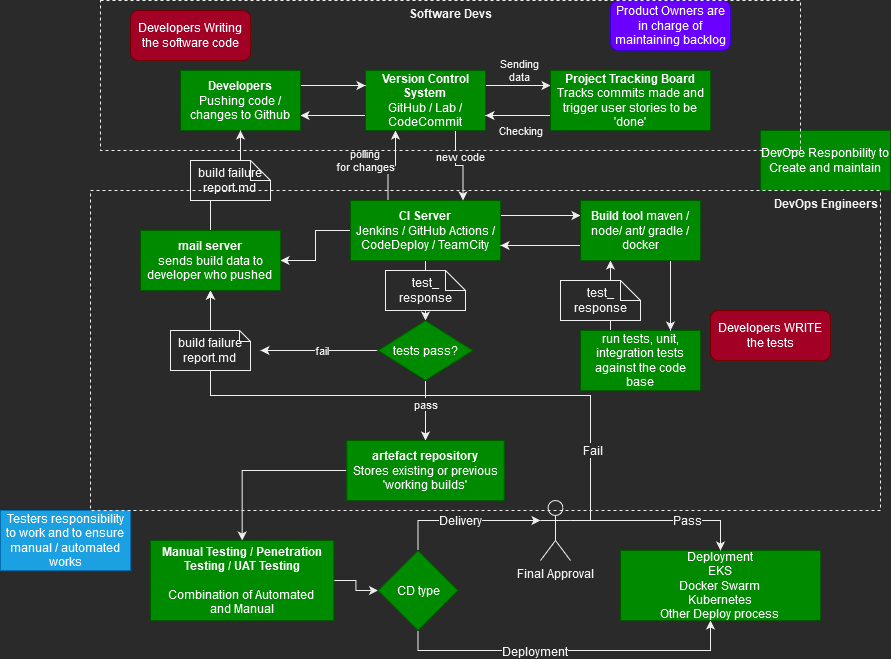

The diagram above was exported from draw.io. Its source (the exported page's mxGraphModel, read from the mxfile embedded in the PNG):
<mxGraphModel dx="2012" dy="627" grid="1" gridSize="10" guides="1" tooltips="1" connect="1" arrows="1" fold="1" page="1" pageScale="1" pageWidth="827" pageHeight="1169" math="0" shadow="0">
  <root>
    <mxCell id="0" />
    <mxCell id="1" parent="0" />
    <mxCell id="-_M4pdgHLLjO9G4FU8LU-55" style="edgeStyle=orthogonalEdgeStyle;rounded=0;orthogonalLoop=1;jettySize=auto;html=1;exitX=1;exitY=0.3333333333333333;exitDx=0;exitDy=0;exitPerimeter=0;entryX=0.5;entryY=1;entryDx=0;entryDy=0;fontSize=12;" edge="1" parent="1" source="-_M4pdgHLLjO9G4FU8LU-52" target="-_M4pdgHLLjO9G4FU8LU-33">
      <mxGeometry relative="1" as="geometry" />
    </mxCell>
    <mxCell id="-_M4pdgHLLjO9G4FU8LU-56" value="Fail" style="edgeLabel;html=1;align=center;verticalAlign=middle;resizable=0;points=[];fontSize=12;" vertex="1" connectable="0" parent="-_M4pdgHLLjO9G4FU8LU-55">
      <mxGeometry x="-0.6979" y="-2" relative="1" as="geometry">
        <mxPoint y="5" as="offset" />
      </mxGeometry>
    </mxCell>
    <mxCell id="-_M4pdgHLLjO9G4FU8LU-13" style="edgeStyle=orthogonalEdgeStyle;rounded=0;orthogonalLoop=1;jettySize=auto;html=1;exitX=0.25;exitY=0;exitDx=0;exitDy=0;entryX=0.25;entryY=1;entryDx=0;entryDy=0;" edge="1" parent="1" source="-_M4pdgHLLjO9G4FU8LU-1" target="-_M4pdgHLLjO9G4FU8LU-2">
      <mxGeometry relative="1" as="geometry" />
    </mxCell>
    <mxCell id="-_M4pdgHLLjO9G4FU8LU-15" value="&lt;div&gt;polling &lt;br&gt;&lt;/div&gt;&lt;div&gt;for changes&lt;br&gt;&lt;/div&gt;" style="edgeLabel;html=1;align=center;verticalAlign=middle;resizable=0;points=[];" vertex="1" connectable="0" parent="-_M4pdgHLLjO9G4FU8LU-13">
      <mxGeometry x="-0.3437" y="1" relative="1" as="geometry">
        <mxPoint x="-22" y="-15" as="offset" />
      </mxGeometry>
    </mxCell>
    <mxCell id="-_M4pdgHLLjO9G4FU8LU-21" style="edgeStyle=orthogonalEdgeStyle;rounded=0;orthogonalLoop=1;jettySize=auto;html=1;exitX=1;exitY=0.25;exitDx=0;exitDy=0;entryX=0;entryY=0.25;entryDx=0;entryDy=0;" edge="1" parent="1" source="-_M4pdgHLLjO9G4FU8LU-1" target="-_M4pdgHLLjO9G4FU8LU-20">
      <mxGeometry relative="1" as="geometry" />
    </mxCell>
    <mxCell id="-_M4pdgHLLjO9G4FU8LU-36" style="edgeStyle=orthogonalEdgeStyle;rounded=0;orthogonalLoop=1;jettySize=auto;html=1;" edge="1" parent="1" source="-_M4pdgHLLjO9G4FU8LU-1" target="-_M4pdgHLLjO9G4FU8LU-33">
      <mxGeometry relative="1" as="geometry" />
    </mxCell>
    <mxCell id="-_M4pdgHLLjO9G4FU8LU-38" style="edgeStyle=orthogonalEdgeStyle;rounded=0;orthogonalLoop=1;jettySize=auto;html=1;exitX=0.5;exitY=1;exitDx=0;exitDy=0;entryX=0.5;entryY=0;entryDx=0;entryDy=0;" edge="1" parent="1" source="-_M4pdgHLLjO9G4FU8LU-1" target="-_M4pdgHLLjO9G4FU8LU-27">
      <mxGeometry relative="1" as="geometry" />
    </mxCell>
    <mxCell id="-_M4pdgHLLjO9G4FU8LU-1" value="&lt;b&gt;CI Server&lt;/b&gt; &lt;br&gt;Jenkins / GitHub Actions / CodeDeploy / TeamCity" style="rounded=0;whiteSpace=wrap;html=1;fillColor=#008a00;fontColor=#ffffff;strokeColor=#005700;" vertex="1" parent="1">
      <mxGeometry x="330" y="280" width="150" height="60" as="geometry" />
    </mxCell>
    <mxCell id="-_M4pdgHLLjO9G4FU8LU-10" style="edgeStyle=orthogonalEdgeStyle;rounded=0;orthogonalLoop=1;jettySize=auto;html=1;exitX=1;exitY=0.25;exitDx=0;exitDy=0;entryX=0;entryY=0.25;entryDx=0;entryDy=0;" edge="1" parent="1" source="-_M4pdgHLLjO9G4FU8LU-2" target="-_M4pdgHLLjO9G4FU8LU-7">
      <mxGeometry relative="1" as="geometry" />
    </mxCell>
    <mxCell id="-_M4pdgHLLjO9G4FU8LU-12" value="&lt;div&gt;Sending &lt;br&gt;&lt;/div&gt;&lt;div&gt;data&lt;br&gt;&lt;/div&gt;" style="edgeLabel;html=1;align=center;verticalAlign=middle;resizable=0;points=[];" vertex="1" connectable="0" parent="-_M4pdgHLLjO9G4FU8LU-10">
      <mxGeometry x="0.2396" relative="1" as="geometry">
        <mxPoint x="-6" y="-15" as="offset" />
      </mxGeometry>
    </mxCell>
    <mxCell id="-_M4pdgHLLjO9G4FU8LU-14" style="edgeStyle=orthogonalEdgeStyle;rounded=0;orthogonalLoop=1;jettySize=auto;html=1;exitX=0.75;exitY=1;exitDx=0;exitDy=0;entryX=0.75;entryY=0;entryDx=0;entryDy=0;" edge="1" parent="1" source="-_M4pdgHLLjO9G4FU8LU-2" target="-_M4pdgHLLjO9G4FU8LU-1">
      <mxGeometry relative="1" as="geometry" />
    </mxCell>
    <mxCell id="-_M4pdgHLLjO9G4FU8LU-16" value="new code" style="edgeLabel;html=1;align=center;verticalAlign=middle;resizable=0;points=[];" vertex="1" connectable="0" parent="-_M4pdgHLLjO9G4FU8LU-14">
      <mxGeometry x="-0.3363" y="-1" relative="1" as="geometry">
        <mxPoint x="6" as="offset" />
      </mxGeometry>
    </mxCell>
    <mxCell id="-_M4pdgHLLjO9G4FU8LU-18" style="edgeStyle=orthogonalEdgeStyle;rounded=0;orthogonalLoop=1;jettySize=auto;html=1;exitX=0;exitY=0.75;exitDx=0;exitDy=0;entryX=1;entryY=0.75;entryDx=0;entryDy=0;" edge="1" parent="1" source="-_M4pdgHLLjO9G4FU8LU-2" target="-_M4pdgHLLjO9G4FU8LU-4">
      <mxGeometry relative="1" as="geometry" />
    </mxCell>
    <mxCell id="-_M4pdgHLLjO9G4FU8LU-2" value="&lt;div&gt;&lt;b&gt;Version Control System &lt;br&gt;&lt;/b&gt;&lt;/div&gt;&lt;div&gt;GitHub / Lab / CodeCommit&lt;b&gt;&lt;br&gt;&lt;/b&gt;&lt;/div&gt;" style="rounded=0;whiteSpace=wrap;html=1;fillColor=#008a00;fontColor=#ffffff;strokeColor=#005700;" vertex="1" parent="1">
      <mxGeometry x="345" y="150" width="120" height="60" as="geometry" />
    </mxCell>
    <mxCell id="-_M4pdgHLLjO9G4FU8LU-17" style="edgeStyle=orthogonalEdgeStyle;rounded=0;orthogonalLoop=1;jettySize=auto;html=1;exitX=1;exitY=0.25;exitDx=0;exitDy=0;entryX=0;entryY=0.25;entryDx=0;entryDy=0;" edge="1" parent="1" source="-_M4pdgHLLjO9G4FU8LU-4" target="-_M4pdgHLLjO9G4FU8LU-2">
      <mxGeometry relative="1" as="geometry" />
    </mxCell>
    <mxCell id="-_M4pdgHLLjO9G4FU8LU-4" value="&lt;div&gt;&lt;b&gt;Developers&lt;/b&gt; &lt;br&gt;&lt;/div&gt;&lt;div&gt;Pushing code / changes to Github&lt;br&gt;&lt;/div&gt;" style="rounded=0;whiteSpace=wrap;html=1;fillColor=#008a00;fontColor=#ffffff;strokeColor=#005700;" vertex="1" parent="1">
      <mxGeometry x="160" y="150" width="120" height="60" as="geometry" />
    </mxCell>
    <mxCell id="-_M4pdgHLLjO9G4FU8LU-9" style="edgeStyle=orthogonalEdgeStyle;rounded=0;orthogonalLoop=1;jettySize=auto;html=1;exitX=0;exitY=0.75;exitDx=0;exitDy=0;entryX=1;entryY=0.75;entryDx=0;entryDy=0;" edge="1" parent="1" source="-_M4pdgHLLjO9G4FU8LU-7" target="-_M4pdgHLLjO9G4FU8LU-2">
      <mxGeometry relative="1" as="geometry" />
    </mxCell>
    <mxCell id="-_M4pdgHLLjO9G4FU8LU-11" value="Checking" style="edgeLabel;html=1;align=center;verticalAlign=middle;resizable=0;points=[];" vertex="1" connectable="0" parent="-_M4pdgHLLjO9G4FU8LU-9">
      <mxGeometry x="0.3231" y="1" relative="1" as="geometry">
        <mxPoint x="13" y="14" as="offset" />
      </mxGeometry>
    </mxCell>
    <mxCell id="-_M4pdgHLLjO9G4FU8LU-7" value="&lt;div&gt;&lt;b&gt;Project Tracking Board&lt;/b&gt;&lt;/div&gt;&lt;div&gt;Tracks commits made and trigger user stories to be 'done'&lt;br&gt;&lt;/div&gt;" style="rounded=0;whiteSpace=wrap;html=1;fillColor=#008a00;fontColor=#ffffff;strokeColor=#005700;" vertex="1" parent="1">
      <mxGeometry x="530" y="150" width="160" height="60" as="geometry" />
    </mxCell>
    <mxCell id="-_M4pdgHLLjO9G4FU8LU-23" style="edgeStyle=orthogonalEdgeStyle;rounded=0;orthogonalLoop=1;jettySize=auto;html=1;exitX=0.25;exitY=0;exitDx=0;exitDy=0;entryX=0.25;entryY=1;entryDx=0;entryDy=0;" edge="1" parent="1" source="-_M4pdgHLLjO9G4FU8LU-19" target="-_M4pdgHLLjO9G4FU8LU-20">
      <mxGeometry relative="1" as="geometry" />
    </mxCell>
    <mxCell id="-_M4pdgHLLjO9G4FU8LU-19" value="run tests, unit, integration tests against the code base" style="rounded=0;whiteSpace=wrap;html=1;fillColor=#008a00;fontColor=#ffffff;strokeColor=#005700;" vertex="1" parent="1">
      <mxGeometry x="560" y="410" width="120" height="60" as="geometry" />
    </mxCell>
    <mxCell id="-_M4pdgHLLjO9G4FU8LU-22" style="edgeStyle=orthogonalEdgeStyle;rounded=0;orthogonalLoop=1;jettySize=auto;html=1;exitX=0.75;exitY=1;exitDx=0;exitDy=0;entryX=0.75;entryY=0;entryDx=0;entryDy=0;" edge="1" parent="1" source="-_M4pdgHLLjO9G4FU8LU-20" target="-_M4pdgHLLjO9G4FU8LU-19">
      <mxGeometry relative="1" as="geometry" />
    </mxCell>
    <mxCell id="-_M4pdgHLLjO9G4FU8LU-25" style="edgeStyle=orthogonalEdgeStyle;rounded=0;orthogonalLoop=1;jettySize=auto;html=1;exitX=0;exitY=0.75;exitDx=0;exitDy=0;entryX=1;entryY=0.75;entryDx=0;entryDy=0;" edge="1" parent="1" source="-_M4pdgHLLjO9G4FU8LU-20" target="-_M4pdgHLLjO9G4FU8LU-1">
      <mxGeometry relative="1" as="geometry" />
    </mxCell>
    <mxCell id="-_M4pdgHLLjO9G4FU8LU-20" value="&lt;b&gt;Build tool &lt;/b&gt;maven / node/ ant/ gradle / docker " style="rounded=0;whiteSpace=wrap;html=1;fillColor=#008a00;fontColor=#ffffff;strokeColor=#005700;" vertex="1" parent="1">
      <mxGeometry x="560" y="280" width="120" height="60" as="geometry" />
    </mxCell>
    <mxCell id="-_M4pdgHLLjO9G4FU8LU-24" value="&lt;div&gt;test_&lt;/div&gt;&lt;div&gt;response&lt;/div&gt;" style="shape=note;whiteSpace=wrap;html=1;backgroundOutline=1;darkOpacity=0.05;size=20;" vertex="1" parent="1">
      <mxGeometry x="540" y="360" width="80" height="40" as="geometry" />
    </mxCell>
    <mxCell id="-_M4pdgHLLjO9G4FU8LU-26" value="&lt;div&gt;test_&lt;/div&gt;&lt;div&gt;response&lt;/div&gt;" style="shape=note;whiteSpace=wrap;html=1;backgroundOutline=1;darkOpacity=0.05;size=20;" vertex="1" parent="1">
      <mxGeometry x="365" y="350" width="80" height="40" as="geometry" />
    </mxCell>
    <mxCell id="-_M4pdgHLLjO9G4FU8LU-28" style="edgeStyle=orthogonalEdgeStyle;rounded=0;orthogonalLoop=1;jettySize=auto;html=1;exitX=0.5;exitY=1;exitDx=0;exitDy=0;entryX=0.5;entryY=0;entryDx=0;entryDy=0;" edge="1" parent="1" source="-_M4pdgHLLjO9G4FU8LU-27" target="-_M4pdgHLLjO9G4FU8LU-40">
      <mxGeometry relative="1" as="geometry">
        <mxPoint x="405.2857142857142" y="520" as="targetPoint" />
      </mxGeometry>
    </mxCell>
    <mxCell id="-_M4pdgHLLjO9G4FU8LU-29" value="pass" style="edgeLabel;html=1;align=center;verticalAlign=middle;resizable=0;points=[];" vertex="1" connectable="0" parent="-_M4pdgHLLjO9G4FU8LU-28">
      <mxGeometry x="-0.2322" relative="1" as="geometry">
        <mxPoint as="offset" />
      </mxGeometry>
    </mxCell>
    <mxCell id="-_M4pdgHLLjO9G4FU8LU-30" style="edgeStyle=orthogonalEdgeStyle;rounded=0;orthogonalLoop=1;jettySize=auto;html=1;exitX=0;exitY=0.5;exitDx=0;exitDy=0;" edge="1" parent="1" source="-_M4pdgHLLjO9G4FU8LU-27">
      <mxGeometry relative="1" as="geometry">
        <mxPoint x="240" y="430" as="targetPoint" />
      </mxGeometry>
    </mxCell>
    <mxCell id="-_M4pdgHLLjO9G4FU8LU-31" value="fail" style="edgeLabel;html=1;align=center;verticalAlign=middle;resizable=0;points=[];" vertex="1" connectable="0" parent="-_M4pdgHLLjO9G4FU8LU-30">
      <mxGeometry x="0.2486" y="-1" relative="1" as="geometry">
        <mxPoint x="16" y="1" as="offset" />
      </mxGeometry>
    </mxCell>
    <mxCell id="-_M4pdgHLLjO9G4FU8LU-27" value="tests pass?" style="rhombus;whiteSpace=wrap;html=1;fillColor=#008a00;fontColor=#ffffff;strokeColor=#005700;" vertex="1" parent="1">
      <mxGeometry x="357.5" y="400" width="95" height="60" as="geometry" />
    </mxCell>
    <mxCell id="-_M4pdgHLLjO9G4FU8LU-37" style="edgeStyle=orthogonalEdgeStyle;rounded=0;orthogonalLoop=1;jettySize=auto;html=1;entryX=0.5;entryY=1;entryDx=0;entryDy=0;" edge="1" parent="1" source="-_M4pdgHLLjO9G4FU8LU-32" target="-_M4pdgHLLjO9G4FU8LU-33">
      <mxGeometry relative="1" as="geometry" />
    </mxCell>
    <mxCell id="-_M4pdgHLLjO9G4FU8LU-32" value="&lt;div&gt;build failure &lt;br&gt;&lt;/div&gt;&lt;div&gt;report.md&lt;br&gt;&lt;/div&gt;" style="shape=note;whiteSpace=wrap;html=1;backgroundOutline=1;darkOpacity=0.05;size=11;" vertex="1" parent="1">
      <mxGeometry x="150" y="410" width="80" height="40" as="geometry" />
    </mxCell>
    <mxCell id="-_M4pdgHLLjO9G4FU8LU-34" style="edgeStyle=orthogonalEdgeStyle;rounded=0;orthogonalLoop=1;jettySize=auto;html=1;entryX=0.5;entryY=1;entryDx=0;entryDy=0;" edge="1" parent="1" source="-_M4pdgHLLjO9G4FU8LU-33" target="-_M4pdgHLLjO9G4FU8LU-4">
      <mxGeometry relative="1" as="geometry" />
    </mxCell>
    <mxCell id="-_M4pdgHLLjO9G4FU8LU-33" value="&lt;div&gt;&lt;b&gt;mail server&lt;/b&gt;&lt;/div&gt;&lt;div&gt;sends build data to developer who pushed&lt;b&gt;&lt;br&gt;&lt;/b&gt;&lt;/div&gt;" style="rounded=0;whiteSpace=wrap;html=1;fillColor=#008a00;fontColor=#ffffff;strokeColor=#005700;" vertex="1" parent="1">
      <mxGeometry x="120" y="310" width="140" height="60" as="geometry" />
    </mxCell>
    <mxCell id="-_M4pdgHLLjO9G4FU8LU-35" value="&lt;div&gt;build failure &lt;br&gt;&lt;/div&gt;&lt;div&gt;report.md&lt;br&gt;&lt;/div&gt;" style="shape=note;whiteSpace=wrap;html=1;backgroundOutline=1;darkOpacity=0.05;size=20;" vertex="1" parent="1">
      <mxGeometry x="170" y="240" width="80" height="40" as="geometry" />
    </mxCell>
    <mxCell id="-_M4pdgHLLjO9G4FU8LU-43" style="edgeStyle=orthogonalEdgeStyle;rounded=0;orthogonalLoop=1;jettySize=auto;html=1;fontSize=12;" edge="1" parent="1" source="-_M4pdgHLLjO9G4FU8LU-40" target="-_M4pdgHLLjO9G4FU8LU-41">
      <mxGeometry relative="1" as="geometry" />
    </mxCell>
    <mxCell id="-_M4pdgHLLjO9G4FU8LU-40" value="&lt;div&gt;&lt;b&gt;artefact repository &lt;br&gt;&lt;/b&gt;&lt;/div&gt;&lt;div&gt;Stores existing or previous 'working builds'&lt;b&gt;&lt;br&gt;&lt;/b&gt;&lt;/div&gt;" style="rounded=0;whiteSpace=wrap;html=1;fillColor=#008a00;fontColor=#ffffff;strokeColor=#005700;" vertex="1" parent="1">
      <mxGeometry x="326.25" y="520" width="157.5" height="60" as="geometry" />
    </mxCell>
    <mxCell id="-_M4pdgHLLjO9G4FU8LU-50" style="edgeStyle=orthogonalEdgeStyle;rounded=0;orthogonalLoop=1;jettySize=auto;html=1;entryX=0;entryY=0.5;entryDx=0;entryDy=0;fontSize=12;" edge="1" parent="1" source="-_M4pdgHLLjO9G4FU8LU-41" target="-_M4pdgHLLjO9G4FU8LU-44">
      <mxGeometry relative="1" as="geometry" />
    </mxCell>
    <mxCell id="-_M4pdgHLLjO9G4FU8LU-41" value="&lt;div&gt;Manual Testing / Penetration Testing / UAT Testing &lt;/div&gt;&lt;div&gt;&lt;br&gt;&lt;/div&gt;&lt;div&gt;&lt;div&gt;&lt;span style=&quot;font-weight: normal;&quot;&gt;Combination of Automated &lt;br&gt;&lt;/span&gt;&lt;/div&gt;&lt;div&gt;&lt;span style=&quot;font-weight: normal;&quot;&gt;and Manual&lt;/span&gt;&lt;/div&gt;&lt;/div&gt;" style="rounded=0;whiteSpace=wrap;html=1;fontStyle=1;fontSize=12;fillColor=#008a00;fontColor=#ffffff;strokeColor=#005700;" vertex="1" parent="1">
      <mxGeometry x="130" y="620" width="183.33" height="80" as="geometry" />
    </mxCell>
    <mxCell id="-_M4pdgHLLjO9G4FU8LU-45" style="edgeStyle=orthogonalEdgeStyle;rounded=0;orthogonalLoop=1;jettySize=auto;html=1;fontSize=12;entryX=0;entryY=0.3333333333333333;entryDx=0;entryDy=0;entryPerimeter=0;" edge="1" parent="1" source="-_M4pdgHLLjO9G4FU8LU-44" target="-_M4pdgHLLjO9G4FU8LU-52">
      <mxGeometry relative="1" as="geometry">
        <mxPoint x="490" y="610" as="targetPoint" />
        <Array as="points">
          <mxPoint x="398" y="600" />
        </Array>
      </mxGeometry>
    </mxCell>
    <mxCell id="-_M4pdgHLLjO9G4FU8LU-48" value="Delivery" style="edgeLabel;html=1;align=center;verticalAlign=middle;resizable=0;points=[];fontSize=12;" vertex="1" connectable="0" parent="-_M4pdgHLLjO9G4FU8LU-45">
      <mxGeometry x="-0.0484" relative="1" as="geometry">
        <mxPoint as="offset" />
      </mxGeometry>
    </mxCell>
    <mxCell id="-_M4pdgHLLjO9G4FU8LU-47" style="edgeStyle=orthogonalEdgeStyle;rounded=0;orthogonalLoop=1;jettySize=auto;html=1;exitX=0.5;exitY=1;exitDx=0;exitDy=0;fontSize=12;" edge="1" parent="1" source="-_M4pdgHLLjO9G4FU8LU-44" target="-_M4pdgHLLjO9G4FU8LU-51">
      <mxGeometry relative="1" as="geometry">
        <mxPoint x="570" y="730" as="targetPoint" />
        <Array as="points">
          <mxPoint x="398" y="730" />
          <mxPoint x="690" y="730" />
        </Array>
      </mxGeometry>
    </mxCell>
    <mxCell id="-_M4pdgHLLjO9G4FU8LU-49" value="Deployment" style="edgeLabel;html=1;align=center;verticalAlign=middle;resizable=0;points=[];fontSize=12;" vertex="1" connectable="0" parent="-_M4pdgHLLjO9G4FU8LU-47">
      <mxGeometry x="-0.2068" y="-1" relative="1" as="geometry">
        <mxPoint as="offset" />
      </mxGeometry>
    </mxCell>
    <mxCell id="-_M4pdgHLLjO9G4FU8LU-44" value="CD type" style="rhombus;whiteSpace=wrap;html=1;fontSize=12;fillColor=#008a00;fontColor=#ffffff;strokeColor=#005700;" vertex="1" parent="1">
      <mxGeometry x="357.5" y="630" width="80" height="80" as="geometry" />
    </mxCell>
    <mxCell id="-_M4pdgHLLjO9G4FU8LU-51" value="&lt;div&gt;Deployment&lt;/div&gt;&lt;div&gt;EKS&lt;/div&gt;&lt;div&gt;Docker Swarm&lt;/div&gt;&lt;div&gt;Kubernetes&lt;/div&gt;&lt;div&gt;Other Deploy process&lt;br&gt;&lt;/div&gt;" style="rounded=0;whiteSpace=wrap;html=1;fontSize=12;fillColor=#008a00;fontColor=#ffffff;strokeColor=#005700;" vertex="1" parent="1">
      <mxGeometry x="600" y="630" width="200" height="70" as="geometry" />
    </mxCell>
    <mxCell id="-_M4pdgHLLjO9G4FU8LU-53" style="edgeStyle=orthogonalEdgeStyle;rounded=0;orthogonalLoop=1;jettySize=auto;html=1;exitX=1;exitY=0.3333333333333333;exitDx=0;exitDy=0;exitPerimeter=0;entryX=0.5;entryY=0;entryDx=0;entryDy=0;fontSize=12;" edge="1" parent="1" source="-_M4pdgHLLjO9G4FU8LU-52" target="-_M4pdgHLLjO9G4FU8LU-51">
      <mxGeometry relative="1" as="geometry" />
    </mxCell>
    <mxCell id="-_M4pdgHLLjO9G4FU8LU-54" value="Pass" style="edgeLabel;html=1;align=center;verticalAlign=middle;resizable=0;points=[];fontSize=12;" vertex="1" connectable="0" parent="-_M4pdgHLLjO9G4FU8LU-53">
      <mxGeometry x="0.2998" relative="1" as="geometry">
        <mxPoint as="offset" />
      </mxGeometry>
    </mxCell>
    <mxCell id="-_M4pdgHLLjO9G4FU8LU-52" value="Final Approval" style="shape=umlActor;verticalLabelPosition=bottom;verticalAlign=top;html=1;outlineConnect=0;fontSize=12;" vertex="1" parent="1">
      <mxGeometry x="520" y="580" width="30" height="60" as="geometry" />
    </mxCell>
    <mxCell id="-_M4pdgHLLjO9G4FU8LU-57" value="DevOpe Responbility to Create and maintain" style="rounded=0;whiteSpace=wrap;html=1;fontSize=12;fillColor=#008a00;fontColor=#ffffff;strokeColor=#005700;" vertex="1" parent="1">
      <mxGeometry x="740" y="210" width="130" height="60" as="geometry" />
    </mxCell>
    <mxCell id="-_M4pdgHLLjO9G4FU8LU-58" value="Developers WRITE the tests" style="rounded=1;whiteSpace=wrap;html=1;fontSize=12;fillColor=#a20025;fontColor=#ffffff;strokeColor=#6F0000;" vertex="1" parent="1">
      <mxGeometry x="690" y="390" width="120" height="50" as="geometry" />
    </mxCell>
    <mxCell id="-_M4pdgHLLjO9G4FU8LU-59" value="Developers WRITE the tests" style="rounded=1;whiteSpace=wrap;html=1;fontSize=12;fillColor=#a20025;fontColor=#ffffff;strokeColor=#6F0000;" vertex="1" parent="1">
      <mxGeometry x="690" y="390" width="120" height="50" as="geometry" />
    </mxCell>
    <mxCell id="-_M4pdgHLLjO9G4FU8LU-60" value="Developers Writing the software code" style="rounded=1;whiteSpace=wrap;html=1;fontSize=12;fillColor=#a20025;fontColor=#ffffff;strokeColor=#6F0000;" vertex="1" parent="1">
      <mxGeometry x="110" y="90" width="120" height="50" as="geometry" />
    </mxCell>
    <mxCell id="-_M4pdgHLLjO9G4FU8LU-61" value="Product Owners are in charge of maintaining backlog" style="rounded=1;whiteSpace=wrap;html=1;fontSize=12;fillColor=#6a00ff;fontColor=#ffffff;strokeColor=#3700CC;" vertex="1" parent="1">
      <mxGeometry x="590" y="80" width="120" height="50" as="geometry" />
    </mxCell>
    <mxCell id="-_M4pdgHLLjO9G4FU8LU-62" value="Testers responsibility to work and to ensure manual / automated works" style="rounded=0;whiteSpace=wrap;html=1;fontSize=12;fillColor=#1ba1e2;fontColor=#ffffff;strokeColor=#006EAF;" vertex="1" parent="1">
      <mxGeometry x="-20" y="590" width="130" height="60" as="geometry" />
    </mxCell>
    <mxCell id="-_M4pdgHLLjO9G4FU8LU-63" value="Software Devs" style="rounded=0;whiteSpace=wrap;html=1;fontSize=12;dashed=1;fillColor=none;verticalAlign=top;fontStyle=1" vertex="1" parent="1">
      <mxGeometry x="80" y="80" width="700" height="150" as="geometry" />
    </mxCell>
    <mxCell id="-_M4pdgHLLjO9G4FU8LU-64" value="&lt;div&gt;DevOps Engineers&lt;br&gt;&lt;/div&gt;" style="rounded=0;whiteSpace=wrap;html=1;fontSize=12;dashed=1;fillColor=none;verticalAlign=top;fontStyle=1;align=right;" vertex="1" parent="1">
      <mxGeometry x="70" y="270" width="790" height="320" as="geometry" />
    </mxCell>
  </root>
</mxGraphModel>